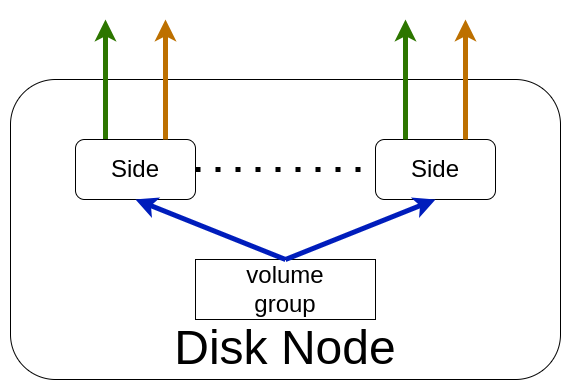

The diagram above was exported from draw.io. Its source (the exported page's mxGraphModel, read from the mxfile embedded in the PNG):
<mxGraphModel dx="2894" dy="553" grid="1" gridSize="10" guides="1" tooltips="1" connect="1" arrows="1" fold="1" page="1" pageScale="1" pageWidth="850" pageHeight="1100" math="0" shadow="0">
  <root>
    <mxCell id="0" />
    <mxCell id="1" parent="0" />
    <mxCell id="EY1AygsK8ue7XBORGufe-9" value="&lt;span style=&quot;font-size: 48px;&quot;&gt;Disk Node&lt;/span&gt;" style="rounded=1;whiteSpace=wrap;html=1;verticalAlign=bottom;" parent="1" vertex="1">
      <mxGeometry x="-1640" y="590" width="550" height="300" as="geometry" />
    </mxCell>
    <mxCell id="VXYyYXyg9Wci2ReQUuq8-4" value="&lt;span style=&quot;font-size: 24px;&quot;&gt;volume&lt;/span&gt;&lt;div&gt;&lt;span style=&quot;font-size: 24px;&quot;&gt;group&lt;/span&gt;&lt;/div&gt;" style="rounded=0;whiteSpace=wrap;html=1;" parent="1" vertex="1">
      <mxGeometry x="-1455" y="770" width="180" height="60" as="geometry" />
    </mxCell>
    <mxCell id="VXYyYXyg9Wci2ReQUuq8-24" value="" style="endArrow=classic;html=1;rounded=0;strokeWidth=5;strokeColor=#2D7600;exitX=0.25;exitY=0;exitDx=0;exitDy=0;entryX=0.25;entryY=0;entryDx=0;entryDy=0;fillColor=#60a917;" parent="1" source="EY1AygsK8ue7XBORGufe-1" edge="1">
      <mxGeometry width="50" height="50" relative="1" as="geometry">
        <mxPoint x="-1515" y="630" as="sourcePoint" />
        <mxPoint x="-1545" y="530" as="targetPoint" />
      </mxGeometry>
    </mxCell>
    <mxCell id="EY1AygsK8ue7XBORGufe-1" value="&lt;span style=&quot;font-size: 24px;&quot;&gt;Side&lt;/span&gt;" style="rounded=1;whiteSpace=wrap;html=1;" parent="1" vertex="1">
      <mxGeometry x="-1575" y="650" width="120" height="60" as="geometry" />
    </mxCell>
    <mxCell id="EY1AygsK8ue7XBORGufe-3" value="&lt;span style=&quot;font-size: 24px;&quot;&gt;Side&lt;/span&gt;" style="rounded=1;whiteSpace=wrap;html=1;" parent="1" vertex="1">
      <mxGeometry x="-1275" y="650" width="120" height="60" as="geometry" />
    </mxCell>
    <mxCell id="EY1AygsK8ue7XBORGufe-4" value="" style="endArrow=none;dashed=1;html=1;dashPattern=1 3;strokeWidth=5;rounded=0;exitX=1;exitY=0.5;exitDx=0;exitDy=0;entryX=0;entryY=0.5;entryDx=0;entryDy=0;" parent="1" source="EY1AygsK8ue7XBORGufe-1" target="EY1AygsK8ue7XBORGufe-3" edge="1">
      <mxGeometry width="50" height="50" relative="1" as="geometry">
        <mxPoint x="-1425" y="679.5" as="sourcePoint" />
        <mxPoint x="-1305" y="679.5" as="targetPoint" />
      </mxGeometry>
    </mxCell>
    <mxCell id="EY1AygsK8ue7XBORGufe-6" value="" style="endArrow=classic;html=1;rounded=0;strokeWidth=5;strokeColor=#2D7600;exitX=0.25;exitY=0;exitDx=0;exitDy=0;entryX=0.25;entryY=0;entryDx=0;entryDy=0;fillColor=#60a917;" parent="1" source="EY1AygsK8ue7XBORGufe-3" edge="1">
      <mxGeometry width="50" height="50" relative="1" as="geometry">
        <mxPoint x="-1505" y="640" as="sourcePoint" />
        <mxPoint x="-1245" y="530" as="targetPoint" />
      </mxGeometry>
    </mxCell>
    <mxCell id="EY1AygsK8ue7XBORGufe-7" value="" style="endArrow=classic;html=1;rounded=0;strokeWidth=5;strokeColor=#001DBC;exitX=0.5;exitY=0;exitDx=0;exitDy=0;entryX=0.5;entryY=1;entryDx=0;entryDy=0;fillColor=#0050ef;" parent="1" source="VXYyYXyg9Wci2ReQUuq8-4" target="EY1AygsK8ue7XBORGufe-1" edge="1">
      <mxGeometry width="50" height="50" relative="1" as="geometry">
        <mxPoint x="-1495" y="650" as="sourcePoint" />
        <mxPoint x="-1495" y="590" as="targetPoint" />
      </mxGeometry>
    </mxCell>
    <mxCell id="EY1AygsK8ue7XBORGufe-8" value="" style="endArrow=classic;html=1;rounded=0;strokeWidth=5;strokeColor=#001DBC;exitX=0.5;exitY=0;exitDx=0;exitDy=0;entryX=0.5;entryY=1;entryDx=0;entryDy=0;fillColor=#0050ef;" parent="1" source="VXYyYXyg9Wci2ReQUuq8-4" target="EY1AygsK8ue7XBORGufe-3" edge="1">
      <mxGeometry width="50" height="50" relative="1" as="geometry">
        <mxPoint x="-1485" y="660" as="sourcePoint" />
        <mxPoint x="-1485" y="600" as="targetPoint" />
      </mxGeometry>
    </mxCell>
    <mxCell id="mVShzUWVajPL7WMxwACo-1" value="" style="endArrow=classic;html=1;rounded=0;strokeWidth=5;strokeColor=#BD7000;exitX=0.75;exitY=0;exitDx=0;exitDy=0;entryX=0.75;entryY=0;entryDx=0;entryDy=0;fillColor=#f0a30a;" parent="1" source="EY1AygsK8ue7XBORGufe-1" edge="1">
      <mxGeometry width="50" height="50" relative="1" as="geometry">
        <mxPoint x="-1035" y="510" as="sourcePoint" />
        <mxPoint x="-1485" y="530" as="targetPoint" />
      </mxGeometry>
    </mxCell>
    <mxCell id="mVShzUWVajPL7WMxwACo-4" value="" style="endArrow=classic;html=1;rounded=0;strokeWidth=5;strokeColor=#BD7000;exitX=0.75;exitY=0;exitDx=0;exitDy=0;entryX=0.75;entryY=0;entryDx=0;entryDy=0;fillColor=#f0a30a;" parent="1" source="EY1AygsK8ue7XBORGufe-3" edge="1">
      <mxGeometry width="50" height="50" relative="1" as="geometry">
        <mxPoint x="-1475" y="660" as="sourcePoint" />
        <mxPoint x="-1185" y="530" as="targetPoint" />
      </mxGeometry>
    </mxCell>
  </root>
</mxGraphModel>